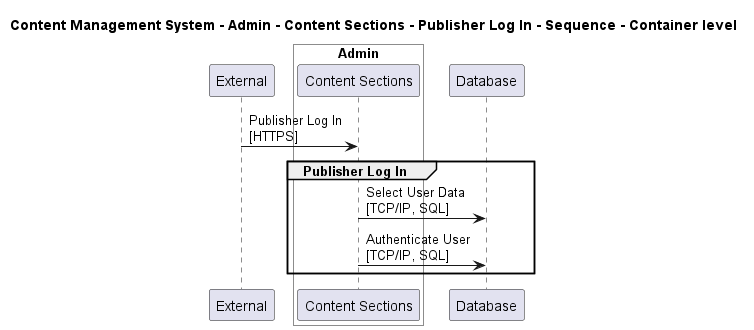

The diagram above was rendered by PlantUML. Its source (embedded in the PNG):
@startuml

title Content Management System - Admin - Content Sections - Publisher Log In - Sequence - Container level

participant "External" as C4InterFlow.SoftwareSystems.ExternalSystem

box "Admin" #White
    participant "Content Sections" as ContentManagementSystem.SoftwareSystems.Admin.Containers.ContentSections
end box

participant "Database" as ContentManagementSystem.SoftwareSystems.Database

C4InterFlow.SoftwareSystems.ExternalSystem -> ContentManagementSystem.SoftwareSystems.Admin.Containers.ContentSections : Publisher Log In\n[HTTPS]
group Publisher Log In
ContentManagementSystem.SoftwareSystems.Admin.Containers.ContentSections -> ContentManagementSystem.SoftwareSystems.Database : Select User Data\n[TCP/IP, SQL]
ContentManagementSystem.SoftwareSystems.Admin.Containers.ContentSections -> ContentManagementSystem.SoftwareSystems.Database : Authenticate User\n[TCP/IP, SQL]
end


@enduml